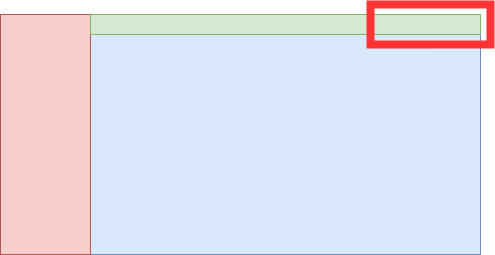

The diagram above was exported from draw.io. Its source (the exported page's mxGraphModel, read from the mxfile embedded in the PNG):
<mxGraphModel dx="880" dy="365" grid="1" gridSize="10" guides="1" tooltips="1" connect="1" arrows="1" fold="1" page="1" pageScale="1" pageWidth="827" pageHeight="1169" math="0" shadow="0">
  <root>
    <mxCell id="0" />
    <mxCell id="1" parent="0" />
    <mxCell id="8JIwmetTIEd2nu47btTE-3" value="" style="rounded=0;whiteSpace=wrap;html=1;fillColor=#dae8fc;strokeColor=#6c8ebf;" vertex="1" parent="1">
      <mxGeometry x="170" y="50" width="480" height="240" as="geometry" />
    </mxCell>
    <mxCell id="8JIwmetTIEd2nu47btTE-4" value="" style="rounded=0;whiteSpace=wrap;html=1;fillColor=#f8cecc;strokeColor=#b85450;" vertex="1" parent="1">
      <mxGeometry x="170" y="50" width="90" height="240" as="geometry" />
    </mxCell>
    <mxCell id="8JIwmetTIEd2nu47btTE-5" value="" style="rounded=0;whiteSpace=wrap;html=1;fillColor=#d5e8d4;strokeColor=#82b366;" vertex="1" parent="1">
      <mxGeometry x="260" y="50" width="390" height="20" as="geometry" />
    </mxCell>
    <mxCell id="8JIwmetTIEd2nu47btTE-6" value="" style="rounded=0;whiteSpace=wrap;html=1;fillColor=none;strokeWidth=8;strokeColor=#FF3333;" vertex="1" parent="1">
      <mxGeometry x="540" y="40" width="120" height="40" as="geometry" />
    </mxCell>
  </root>
</mxGraphModel>